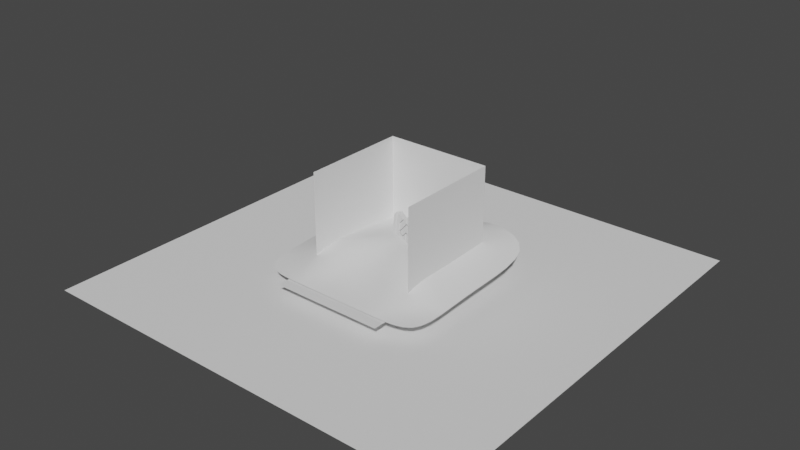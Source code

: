 # Source: scene.blend  (saved by Blender 2.93.21; exported with 4.5.12 LTS)
import bpy
from mathutils import Matrix  # noqa: F401  (used for matrix-valued properties, if any)

bpy.ops.wm.read_factory_settings(use_empty=True)
scene = bpy.context.scene
scene.name = 'Scene'

# ---- collections
col_collection = bpy.data.collections.new('Collection'); scene.collection.children.link(col_collection)

# ---- materials (node trees are filled in below, after node groups)
mat_green = bpy.data.materials.new('Green')
mat_green.use_transparent_shadow = False

# ---- material node trees
mat_green.use_nodes = True; mat_green.node_tree.nodes.clear()
_N = mat_green.node_tree.nodes; _L = mat_green.node_tree.links
n0 = _N.new('ShaderNodeBsdfPrincipled'); n0.name = 'Principled BSDF'; n0.location = (10, 300)
n0.distribution = 'GGX'
n0.subsurface_method = 'BURLEY'
n0.inputs[3].default_value = 1.45
n0.inputs[27].default_value = (0.0, 0.0, 0.0, 1.0)
n0.inputs[28].default_value = 1.0
n1 = _N.new('ShaderNodeOutputMaterial'); n1.name = 'Material Output'; n1.location = (300, 300)
_L.new(n0.outputs[0], n1.inputs[0])
n1.is_active_output = True

# ---- world
world_world = bpy.data.worlds.new('World'); scene.world = world_world
world_world.use_nodes = True; world_world.node_tree.nodes.clear()
_N = world_world.node_tree.nodes; _L = world_world.node_tree.links
n0 = _N.new('ShaderNodeOutputWorld'); n0.name = 'World Output'; n0.location = (300, 300)
n1 = _N.new('ShaderNodeBackground'); n1.name = 'Background'; n1.location = (10, 300)
n1.inputs[0].default_value = (0.05088, 0.05088, 0.05088, 1.0)
_L.new(n1.outputs[0], n0.inputs[0])
n0.is_active_output = True
world_world.color = (0.05088, 0.05088, 0.05088)
world_world.use_sun_shadow = False
world_world.sun_shadow_jitter_overblur = 0.0

# ---- meshes
me_logo = bpy.data.meshes.new('logo')
me_logo.from_pydata([(-2.425, -0.25, 0.6083), (-1.415, -0.25, -1.112), (-2.125, -0.25, 1.118), (-1.115, -0.25, -0.6217), (-1.025, -0.25, -0.6717), (-1.315, -0.25, -1.172), (-0.03521, -0.25, -1.182), (-0.6252, -0.25, -1.272), (-0.005208, -0.25, -2.362), (0.03479, -0.25, -1.272), (0.5748, -0.25, -1.362), (0.4148, -0.25, -0.6117), (1.005, -0.25, -0.6017), (0.2648, -0.25, -0.6717), (-2.045, -0.25, 1.178), (-1.495, -0.25, 0.2283), (-1.135, -0.25, 0.5983), (-1.035, -0.25, -0.5617), (-0.7552, -0.25, -0.05167), (-0.8052, -0.25, 1.178), (0.2648, -0.25, -0.5617), (-0.02521, -0.25, -0.05167), (-1.015, -0.25, 0.6083), (-0.7152, -0.25, 0.08833), (-0.3552, -0.25, 1.738), (-0.06521, -0.25, 1.218), (-0.6152, -0.25, 0.04833), (-0.03521, -0.25, 0.04833), (0.3448, -0.25, 0.6583), (0.03479, -0.25, 1.178), (0.02479, -0.25, 1.278), (1.745, -0.25, 1.788), (-0.2652, -0.25, 1.788), (2.025, -0.25, 1.278), (0.9248, -0.25, 1.178), (1.085, -0.25, 0.6583), (2.035, -0.25, 1.178), (1.415, -0.25, 0.1183), (0.06479, -0.25, 0.01833), (0.3548, -0.25, 0.5083), (0.1048, -0.25, -2.402), (0.6848, -0.25, -2.402), (1.105, -0.25, -0.6717), (1.685, -0.25, -0.6717), (0.4348, -0.25, 0.5583), (1.105, -0.25, -0.5617), (1.035, -0.25, 0.5583), (1.685, -0.25, -0.5617), (-2.125, 0.25, 1.118), (-1.415, 0.25, -1.112), (-2.425, 0.25, 0.6083), (-1.115, 0.25, -0.6217), (-0.03521, 0.25, -1.182), (-1.315, 0.25, -1.172), (-1.025, 0.25, -0.6717), (0.03479, 0.25, -1.272), (-0.005208, 0.25, -2.362), (-0.6252, 0.25, -1.272), (0.5748, 0.25, -1.362), (0.4148, 0.25, -0.6117), (1.005, 0.25, -0.6017), (0.2648, 0.25, -0.6717), (-1.495, 0.25, 0.2283), (-2.045, 0.25, 1.178), (-1.135, 0.25, 0.5983), (-0.7552, 0.25, -0.05167), (-1.035, 0.25, -0.5617), (-0.8052, 0.25, 1.178), (0.2648, 0.25, -0.5617), (-0.02521, 0.25, -0.05167), (-0.3552, 0.25, 1.738), (-0.7152, 0.25, 0.08833), (-1.015, 0.25, 0.6083), (-0.06521, 0.25, 1.218), (-0.03521, 0.25, 0.04833), (-0.6152, 0.25, 0.04833), (0.3448, 0.25, 0.6583), (0.03479, 0.25, 1.178), (1.745, 0.25, 1.788), (0.02479, 0.25, 1.278), (-0.2652, 0.25, 1.788), (2.025, 0.25, 1.278), (0.9248, 0.25, 1.178), (1.085, 0.25, 0.6583), (2.035, 0.25, 1.178), (1.415, 0.25, 0.1183), (0.3548, 0.25, 0.5083), (0.06479, 0.25, 0.01833), (1.105, 0.25, -0.6717), (0.6848, 0.25, -2.402), (0.1048, 0.25, -2.402), (1.685, 0.25, -0.6717), (1.035, 0.25, 0.5583), (1.105, 0.25, -0.5617), (0.4348, 0.25, 0.5583), (1.685, 0.25, -0.5617)], [], [(0, 1, 2), (2, 1, 3), (4, 5, 6), (7, 8, 9), (10, 9, 8), (11, 9, 10), (11, 10, 12), (13, 4, 6), (14, 15, 16), (15, 17, 18), (15, 18, 16), (14, 16, 19), (20, 18, 17), (18, 20, 21), (22, 23, 24), (23, 25, 24), (26, 27, 28), (26, 28, 29), (30, 31, 32), (30, 33, 31), (34, 29, 28), (28, 35, 34), (34, 35, 36), (35, 37, 36), (38, 11, 39), (39, 11, 12), (40, 41, 42), (42, 41, 43), (44, 45, 46), (45, 47, 46), (48, 49, 50), (49, 48, 51), (52, 53, 54), (55, 56, 57), (58, 56, 55), (59, 58, 55), (58, 59, 60), (52, 54, 61), (62, 63, 64), (65, 66, 62), (64, 65, 62), (67, 64, 63), (68, 66, 65), (69, 68, 65), (70, 71, 72), (70, 73, 71), (74, 75, 76), (77, 76, 75), (78, 79, 80), (81, 79, 78), (82, 76, 77), (82, 83, 76), (83, 82, 84), (83, 84, 85), (86, 59, 87), (59, 86, 60), (88, 89, 90), (89, 88, 91), (92, 93, 94), (92, 95, 93), (1, 0, 49), (50, 49, 0), (0, 2, 48), (0, 48, 50), (51, 3, 1), (1, 49, 51), (2, 3, 51), (2, 51, 48), (5, 4, 54), (5, 54, 53), (6, 5, 52), (5, 53, 52), (4, 13, 61), (4, 61, 54), (13, 6, 61), (61, 6, 52), (8, 7, 56), (57, 56, 7), (7, 9, 55), (7, 55, 57), (8, 58, 10), (8, 56, 58), (12, 86, 39), (12, 60, 86), (12, 10, 58), (12, 58, 60), (38, 39, 87), (87, 39, 86), (38, 59, 11), (59, 38, 87), (11, 55, 9), (11, 59, 55), (41, 40, 89), (90, 89, 40), (40, 42, 88), (40, 88, 90), (91, 43, 41), (41, 89, 91), (42, 43, 91), (42, 91, 88), (45, 44, 93), (94, 93, 44), (44, 46, 92), (44, 92, 94), (95, 47, 45), (45, 93, 95), (47, 92, 46), (47, 95, 92), (14, 19, 67), (14, 67, 63), (15, 14, 62), (63, 62, 14), (68, 20, 17), (66, 68, 17), (17, 15, 62), (17, 62, 66), (21, 20, 69), (68, 69, 20), (18, 21, 65), (65, 21, 69), (64, 16, 18), (18, 65, 64), (19, 16, 67), (64, 67, 16), (23, 22, 71), (72, 71, 22), (22, 24, 70), (22, 70, 72), (73, 25, 23), (23, 71, 73), (24, 25, 73), (24, 73, 70), (30, 32, 79), (79, 32, 80), (32, 31, 78), (32, 78, 80), (81, 33, 30), (79, 81, 30), (31, 33, 81), (31, 81, 78), (36, 37, 85), (36, 85, 84), (34, 36, 82), (82, 36, 84), (37, 35, 83), (37, 83, 85), (27, 26, 74), (75, 74, 26), (26, 29, 77), (26, 77, 75), (28, 27, 76), (27, 74, 76), (29, 34, 82), (29, 82, 77), (83, 35, 28), (28, 76, 83)])
_uv = me_logo.uv_layers.new(name='UVMap')
_uv.uv.foreach_set('vector', [0.0, 0.7184, 0.2265, 0.3079, 0.06726, 0.8401, 0.06726, 0.8401, 0.2265, 0.3079, 0.2937, 0.4248, 0.3139, 0.4129, 0.2489, 0.2936, 0.5359, 0.2912, 0.4036, 0.2697, 0.5426, 0.009547, 0.5516, 0.2697, 0.6726, 0.2482, 0.5516, 0.2697, 0.5426, 0.009547, 0.6368, 0.4272, 0.5516, 0.2697, 0.6726, 0.2482, 0.6368, 0.4272, 0.6726, 0.2482, 0.7691, 0.4296, 0.6031, 0.4129, 0.3139, 0.4129, 0.5359, 0.2912, 0.0852, 0.8544, 0.2085, 0.6277, 0.2892, 0.716, 0.2085, 0.6277, 0.3117, 0.4391, 0.3744, 0.5609, 0.2085, 0.6277, 0.3744, 0.5609, 0.2892, 0.716, 0.0852, 0.8544, 0.2892, 0.716, 0.3632, 0.8544, 0.6031, 0.4391, 0.3744, 0.5609, 0.3117, 0.4391, 0.3744, 0.5609, 0.6031, 0.4391, 0.5381, 0.5609, 0.3161, 0.7184, 0.3834, 0.5943, 0.4641, 0.9881, 0.3834, 0.5943, 0.5291, 0.864, 0.4641, 0.9881, 0.4058, 0.5847, 0.5359, 0.5847, 0.6211, 0.7303, 0.4058, 0.5847, 0.6211, 0.7303, 0.5516, 0.8544, 0.5493, 0.8783, 0.935, 1.0, 0.4843, 1.0, 0.5493, 0.8783, 0.9978, 0.8783, 0.935, 1.0, 0.7511, 0.8544, 0.5516, 0.8544, 0.6211, 0.7303, 0.6211, 0.7303, 0.787, 0.7303, 0.7511, 0.8544, 0.7511, 0.8544, 0.787, 0.7303, 1.0, 0.8544, 0.787, 0.7303, 0.861, 0.6014, 1.0, 0.8544, 0.5583, 0.5776, 0.6368, 0.4272, 0.6233, 0.6945, 0.6233, 0.6945, 0.6368, 0.4272, 0.7691, 0.4296, 0.5673, 0.0, 0.6973, 0.0, 0.7915, 0.4129, 0.7915, 0.4129, 0.6973, 0.0, 0.9215, 0.4129, 0.6413, 0.7064, 0.7915, 0.4391, 0.7758, 0.7064, 0.7915, 0.4391, 0.9215, 0.4391, 0.7758, 0.7064, 0.06726, 0.8401, 0.2265, 0.3079, 0.0, 0.7184, 0.2265, 0.3079, 0.06726, 0.8401, 0.2937, 0.4248, 0.5359, 0.2912, 0.2489, 0.2936, 0.3139, 0.4129, 0.5516, 0.2697, 0.5426, 0.009547, 0.4036, 0.2697, 0.6726, 0.2482, 0.5426, 0.009547, 0.5516, 0.2697, 0.6368, 0.4272, 0.6726, 0.2482, 0.5516, 0.2697, 0.6726, 0.2482, 0.6368, 0.4272, 0.7691, 0.4296, 0.5359, 0.2912, 0.3139, 0.4129, 0.6031, 0.4129, 0.2085, 0.6277, 0.0852, 0.8544, 0.2892, 0.716, 0.3744, 0.5609, 0.3117, 0.4391, 0.2085, 0.6277, 0.2892, 0.716, 0.3744, 0.5609, 0.2085, 0.6277, 0.3632, 0.8544, 0.2892, 0.716, 0.0852, 0.8544, 0.6031, 0.4391, 0.3117, 0.4391, 0.3744, 0.5609, 0.5381, 0.5609, 0.6031, 0.4391, 0.3744, 0.5609, 0.4641, 0.9881, 0.3834, 0.5943, 0.3161, 0.7184, 0.4641, 0.9881, 0.5291, 0.864, 0.3834, 0.5943, 0.5359, 0.5847, 0.4058, 0.5847, 0.6211, 0.7303, 0.5516, 0.8544, 0.6211, 0.7303, 0.4058, 0.5847, 0.935, 1.0, 0.5493, 0.8783, 0.4843, 1.0, 0.9978, 0.8783, 0.5493, 0.8783, 0.935, 1.0, 0.7511, 0.8544, 0.6211, 0.7303, 0.5516, 0.8544, 0.7511, 0.8544, 0.787, 0.7303, 0.6211, 0.7303, 0.787, 0.7303, 0.7511, 0.8544, 1.0, 0.8544, 0.787, 0.7303, 1.0, 0.8544, 0.861, 0.6014, 0.6233, 0.6945, 0.6368, 0.4272, 0.5583, 0.5776, 0.6368, 0.4272, 0.6233, 0.6945, 0.7691, 0.4296, 0.7915, 0.4129, 0.6973, 0.0, 0.5673, 0.0, 0.6973, 0.0, 0.7915, 0.4129, 0.9215, 0.4129, 0.7758, 0.7064, 0.7915, 0.4391, 0.6413, 0.7064, 0.7758, 0.7064, 0.9215, 0.4391, 0.7915, 0.4391, 0.2265, 0.3079, 0.0, 0.7184, 0.2265, 0.3079, 0.0, 0.7184, 0.2265, 0.3079, 0.0, 0.7184, 0.0, 0.7184, 0.06726, 0.8401, 0.06726, 0.8401, 0.0, 0.7184, 0.06726, 0.8401, 0.0, 0.7184, 0.2937, 0.4248, 0.2937, 0.4248, 0.2265, 0.3079, 0.2265, 0.3079, 0.2265, 0.3079, 0.2937, 0.4248, 0.06726, 0.8401, 0.2937, 0.4248, 0.2937, 0.4248, 0.06726, 0.8401, 0.2937, 0.4248, 0.06726, 0.8401, 0.2489, 0.2936, 0.3139, 0.4129, 0.3139, 0.4129, 0.2489, 0.2936, 0.3139, 0.4129, 0.2489, 0.2936, 0.5359, 0.2912, 0.2489, 0.2936, 0.5359, 0.2912, 0.2489, 0.2936, 0.2489, 0.2936, 0.5359, 0.2912, 0.3139, 0.4129, 0.6031, 0.4129, 0.6031, 0.4129, 0.3139, 0.4129, 0.6031, 0.4129, 0.3139, 0.4129, 0.6031, 0.4129, 0.5359, 0.2912, 0.6031, 0.4129, 0.6031, 0.4129, 0.5359, 0.2912, 0.5359, 0.2912, 0.5426, 0.009547, 0.4036, 0.2697, 0.5426, 0.009547, 0.4036, 0.2697, 0.5426, 0.009547, 0.4036, 0.2697, 0.4036, 0.2697, 0.5516, 0.2697, 0.5516, 0.2697, 0.4036, 0.2697, 0.5516, 0.2697, 0.4036, 0.2697, 0.5426, 0.009547, 0.6726, 0.2482, 0.6726, 0.2482, 0.5426, 0.009547, 0.5426, 0.009547, 0.6726, 0.2482, 0.7691, 0.4296, 0.6233, 0.6945, 0.6233, 0.6945, 0.7691, 0.4296, 0.7691, 0.4296, 0.6233, 0.6945, 0.7691, 0.4296, 0.6726, 0.2482, 0.6726, 0.2482, 0.7691, 0.4296, 0.6726, 0.2482, 0.7691, 0.4296, 0.5583, 0.5776, 0.6233, 0.6945, 0.5583, 0.5776, 0.5583, 0.5776, 0.6233, 0.6945, 0.6233, 0.6945, 0.5583, 0.5776, 0.6368, 0.4272, 0.6368, 0.4272, 0.6368, 0.4272, 0.5583, 0.5776, 0.5583, 0.5776, 0.6368, 0.4272, 0.5516, 0.2697, 0.5516, 0.2697, 0.6368, 0.4272, 0.6368, 0.4272, 0.5516, 0.2697, 0.6973, 0.0, 0.5673, 0.0, 0.6973, 0.0, 0.5673, 0.0, 0.6973, 0.0, 0.5673, 0.0, 0.5673, 0.0, 0.7915, 0.4129, 0.7915, 0.4129, 0.5673, 0.0, 0.7915, 0.4129, 0.5673, 0.0, 0.9215, 0.4129, 0.9215, 0.4129, 0.6973, 0.0, 0.6973, 0.0, 0.6973, 0.0, 0.9215, 0.4129, 0.7915, 0.4129, 0.9215, 0.4129, 0.9215, 0.4129, 0.7915, 0.4129, 0.9215, 0.4129, 0.7915, 0.4129, 0.7915, 0.4391, 0.6413, 0.7064, 0.7915, 0.4391, 0.6413, 0.7064, 0.7915, 0.4391, 0.6413, 0.7064, 0.6413, 0.7064, 0.7758, 0.7064, 0.7758, 0.7064, 0.6413, 0.7064, 0.7758, 0.7064, 0.6413, 0.7064, 0.9215, 0.4391, 0.9215, 0.4391, 0.7915, 0.4391, 0.7915, 0.4391, 0.7915, 0.4391, 0.9215, 0.4391, 0.9215, 0.4391, 0.7758, 0.7064, 0.7758, 0.7064, 0.9215, 0.4391, 0.9215, 0.4391, 0.7758, 0.7064, 0.0852, 0.8544, 0.3632, 0.8544, 0.3632, 0.8544, 0.0852, 0.8544, 0.3632, 0.8544, 0.0852, 0.8544, 0.2085, 0.6277, 0.0852, 0.8544, 0.2085, 0.6277, 0.0852, 0.8544, 0.2085, 0.6277, 0.0852, 0.8544, 0.6031, 0.4391, 0.6031, 0.4391, 0.3117, 0.4391, 0.3117, 0.4391, 0.6031, 0.4391, 0.3117, 0.4391, 0.3117, 0.4391, 0.2085, 0.6277, 0.2085, 0.6277, 0.3117, 0.4391, 0.2085, 0.6277, 0.3117, 0.4391, 0.5381, 0.5609, 0.6031, 0.4391, 0.5381, 0.5609, 0.6031, 0.4391, 0.5381, 0.5609, 0.6031, 0.4391, 0.3744, 0.5609, 0.5381, 0.5609, 0.3744, 0.5609, 0.3744, 0.5609, 0.5381, 0.5609, 0.5381, 0.5609, 0.2892, 0.716, 0.2892, 0.716, 0.3744, 0.5609, 0.3744, 0.5609, 0.3744, 0.5609, 0.2892, 0.716, 0.3632, 0.8544, 0.2892, 0.716, 0.3632, 0.8544, 0.2892, 0.716, 0.3632, 0.8544, 0.2892, 0.716, 0.3834, 0.5943, 0.3161, 0.7184, 0.3834, 0.5943, 0.3161, 0.7184, 0.3834, 0.5943, 0.3161, 0.7184, 0.3161, 0.7184, 0.4641, 0.9881, 0.4641, 0.9881, 0.3161, 0.7184, 0.4641, 0.9881, 0.3161, 0.7184, 0.5291, 0.864, 0.5291, 0.864, 0.3834, 0.5943, 0.3834, 0.5943, 0.3834, 0.5943, 0.5291, 0.864, 0.4641, 0.9881, 0.5291, 0.864, 0.5291, 0.864, 0.4641, 0.9881, 0.5291, 0.864, 0.4641, 0.9881, 0.5493, 0.8783, 0.4843, 1.0, 0.5493, 0.8783, 0.5493, 0.8783, 0.4843, 1.0, 0.4843, 1.0, 0.4843, 1.0, 0.935, 1.0, 0.935, 1.0, 0.4843, 1.0, 0.935, 1.0, 0.4843, 1.0, 0.9978, 0.8783, 0.9978, 0.8783, 0.5493, 0.8783, 0.5493, 0.8783, 0.9978, 0.8783, 0.5493, 0.8783, 0.935, 1.0, 0.9978, 0.8783, 0.9978, 0.8783, 0.935, 1.0, 0.9978, 0.8783, 0.935, 1.0, 1.0, 0.8544, 0.861, 0.6014, 0.861, 0.6014, 1.0, 0.8544, 0.861, 0.6014, 1.0, 0.8544, 0.7511, 0.8544, 1.0, 0.8544, 0.7511, 0.8544, 0.7511, 0.8544, 1.0, 0.8544, 1.0, 0.8544, 0.861, 0.6014, 0.787, 0.7303, 0.787, 0.7303, 0.861, 0.6014, 0.787, 0.7303, 0.861, 0.6014, 0.5359, 0.5847, 0.4058, 0.5847, 0.5359, 0.5847, 0.4058, 0.5847, 0.5359, 0.5847, 0.4058, 0.5847, 0.4058, 0.5847, 0.5516, 0.8544, 0.5516, 0.8544, 0.4058, 0.5847, 0.5516, 0.8544, 0.4058, 0.5847, 0.6211, 0.7303, 0.5359, 0.5847, 0.6211, 0.7303, 0.5359, 0.5847, 0.5359, 0.5847, 0.6211, 0.7303, 0.5516, 0.8544, 0.7511, 0.8544, 0.7511, 0.8544, 0.5516, 0.8544, 0.7511, 0.8544, 0.5516, 0.8544, 0.787, 0.7303, 0.787, 0.7303, 0.6211, 0.7303, 0.6211, 0.7303, 0.6211, 0.7303, 0.787, 0.7303])
me_logo.materials.append(mat_green)
me_logo.use_remesh_fix_poles = True
me_logo.use_remesh_preserve_attributes = False
me_logo.update()
me_cube_001 = bpy.data.meshes.new('Cube.001')
me_cube_001.from_pydata([(-13.68, -13.68, -3.42), (-13.68, 13.68, -3.42), (13.68, -13.68, -3.42), (13.68, 13.68, -3.42)], [], [(1, 0, 2, 3)])
_uv = me_cube_001.uv_layers.new(name='UVMap')
_uv.uv.foreach_set('vector', [0.125, 0.5, 0.125, 0.75, 0.375, 0.75, 0.375, 0.5])
me_cube_001.use_remesh_fix_poles = True
me_cube_001.use_remesh_preserve_attributes = False
me_cube_001.update()
me_cube_002 = bpy.data.meshes.new('Cube.002')
me_cube_002.from_pydata([(3.42, -3.42, -3.42), (3.42, -3.42, 3.42), (3.42, 3.42, -3.42), (3.42, 3.42, 3.42)], [], [(2, 0, 1, 3)])
_uv = me_cube_002.uv_layers.new(name='UVMap')
_uv.uv.foreach_set('vector', [0.375, 0.5, 0.375, 0.75, 0.625, 0.75, 0.625, 0.5])
me_cube_002.use_remesh_fix_poles = True
me_cube_002.use_remesh_preserve_attributes = False
me_cube_002.update()
me_cube_003 = bpy.data.meshes.new('Cube.003')
me_cube_003.from_pydata([(-3.42, 3.42, -3.42), (-3.42, 3.42, 3.42), (3.42, 3.42, -3.42), (3.42, 3.42, 3.42)], [], [(0, 2, 3, 1)])
_uv = me_cube_003.uv_layers.new(name='UVMap')
_uv.uv.foreach_set('vector', [0.375, 0.25, 0.375, 0.5, 0.625, 0.5, 0.625, 0.25])
me_cube_003.use_remesh_fix_poles = True
me_cube_003.use_remesh_preserve_attributes = False
me_cube_003.update()
me_cube_005 = bpy.data.meshes.new('Cube.005')
me_cube_005.from_pydata([(-3.42, -3.42, -3.42), (-3.42, -3.42, 3.42), (-3.42, 3.42, -3.42), (-3.42, 3.42, 3.42)], [], [(0, 2, 3, 1)])
_uv = me_cube_005.uv_layers.new(name='UVMap')
_uv.uv.foreach_set('vector', [0.375, 0.0, 0.375, 0.25, 0.625, 0.25, 0.625, 0.0])
me_cube_005.use_remesh_fix_poles = True
me_cube_005.use_remesh_preserve_attributes = False
me_cube_005.update()
me_cube_006 = bpy.data.meshes.new('Cube.006')
me_cube_006.from_pydata([(-5.661, -5.661, -3.707), (-5.661, 5.661, -3.42), (5.661, -5.661, -3.74), (5.661, 5.661, -3.42), (-5.661, 0.0, -3.42), (0.0, 5.661, -3.42), (5.661, 0.0, -3.42), (0.0, -5.661, -3.755), (0.0, 0.0, -1.936), (2.83, -5.661, -3.748), (2.83, 5.661, -2.322), (2.83, 0.0, -2.678), (-5.661, -2.83, -3.563), (5.661, -2.83, -3.58), (0.0, -2.83, -3.359), (2.83, -2.83, -2.459), (-2.83, 5.661, -3.42), (-2.83, -5.661, -3.731), (-2.83, 0.0, -2.678), (-2.83, -2.83, -2.503)], [], [(15, 9, 2, 13), (10, 11, 6, 3), (16, 18, 8, 5), (19, 17, 7, 14), (5, 8, 11, 10), (14, 7, 9, 15), (8, 14, 15, 11), (18, 19, 14, 8), (11, 15, 13, 6), (4, 12, 19, 18), (12, 0, 17, 19), (1, 4, 18, 16)])
me_cube_006.polygons.foreach_set('use_smooth', [True] * 12)
_uv = me_cube_006.uv_layers.new(name='UVMap')
_uv.uv.foreach_set('vector', [0.2513, 0.7409, 0.2484, 0.9992, 0.0006318, 0.9988, 0.0006719, 0.7508, 0.2505, 0.0, 0.2504, 0.4963, 0.0007119, 0.5028, 0.0, 0.009684, 0.7434, 0.01082, 0.746, 0.4971, 0.5, 0.4899, 0.4956, 0.01044, 0.7467, 0.742, 0.7441, 0.9998, 0.4962, 0.9997, 0.4968, 0.7495, 0.4956, 0.01044, 0.5, 0.4899, 0.2504, 0.4963, 0.2505, 0.0, 0.4968, 0.7495, 0.4962, 0.9997, 0.2484, 0.9992, 0.2513, 0.7409, 0.5, 0.4899, 0.4968, 0.7495, 0.2513, 0.7409, 0.2504, 0.4963, 0.746, 0.4971, 0.7467, 0.742, 0.4968, 0.7495, 0.5, 0.4899, 0.2504, 0.4963, 0.2513, 0.7409, 0.0006719, 0.7508, 0.0007119, 0.5028, 0.9919, 0.5043, 0.9919, 0.7521, 0.7467, 0.742, 0.746, 0.4971, 0.9919, 0.7521, 0.9919, 1.0, 0.7441, 0.9998, 0.7467, 0.742, 0.9912, 0.0112, 0.9919, 0.5043, 0.746, 0.4971, 0.7434, 0.01082])
me_cube_006.use_remesh_fix_poles = True
me_cube_006.use_remesh_preserve_attributes = False
me_cube_006.update()
me_plane = bpy.data.meshes.new('Plane')
me_plane.from_pydata([(-1.0, -1.0, 0.0), (1.0, -1.0, 0.0), (-1.0, 1.0, 0.0), (1.0, 1.0, 0.0)], [], [(0, 1, 3, 2)])
_uv = me_plane.uv_layers.new(name='UVMap')
_uv.uv.foreach_set('vector', [0.0, 0.0, 1.0, 0.0, 1.0, 1.0, 0.0, 1.0])
me_plane.use_remesh_fix_poles = True
me_plane.use_remesh_preserve_attributes = False
me_plane.update()

# ---- objects
ob_logo = bpy.data.objects.new('logo', me_logo)
ob_floor = bpy.data.objects.new('Floor', me_cube_001)
ob_rightwall = bpy.data.objects.new('RightWall', me_cube_002)
ob_backwall = bpy.data.objects.new('BackWall', me_cube_003)
ob_leftwall = bpy.data.objects.new('LeftWall', me_cube_005)
ob_sand = bpy.data.objects.new('Sand', me_cube_006)
ob_water = bpy.data.objects.new('Water', me_plane)

# ---- transforms, parenting, visibility, modifiers, constraints
ob_logo.location = (0.09653, 0.3145, -0.9411)
ob_logo.rotation_euler = (-0.2547, 0.1837, -0.5013)
ob_logo.scale = (0.6822, 0.6822, 0.6822)
ob_floor.location = (0.0, 0.0, 0.0)
ob_rightwall.location = (0.0, 0.0, 0.0)
ob_backwall.location = (0.0, 0.0, 0.0)
ob_leftwall.location = (0.0, 0.0, 0.0)
ob_sand.location = (0.0, 0.0, 0.2866)
_m = ob_sand.modifiers.new('Triangulate', 'TRIANGULATE')
_m = ob_sand.modifiers.new('Subdivision', 'SUBSURF')
_m.levels = 2
_m = ob_sand.modifiers.new('Displace', 'DISPLACE')
_m.strength = 2.0
_m.direction = 'Z'
ob_water.location = (0.0, -2.796, -2.554)
ob_water.scale = (3.592, 3.592, 3.592)

# ---- collection membership
col_collection.objects.link(ob_logo)
col_collection.objects.link(ob_floor)
col_collection.objects.link(ob_rightwall)
col_collection.objects.link(ob_backwall)
col_collection.objects.link(ob_leftwall)
col_collection.objects.link(ob_sand)
col_collection.objects.link(ob_water)

# ---- scene / render settings (as saved in the file)
scene.frame_start = 1; scene.frame_end = 250; scene.frame_set(145)
scene.render.engine = 'BLENDER_EEVEE_NEXT'
scene.cycles.use_denoising = False
scene.cycles.samples = 128
scene.cycles.sampling_pattern = 'TABULATED_SOBOL'
scene.cycles.use_adaptive_sampling = False
scene.cycles.use_light_tree = False
scene.view_settings.view_transform = 'Filmic'
bpy.context.view_layer.update()

# ---- added for rendering (the .blend has no active camera and no usable light): camera, sun
cam_auto = bpy.data.cameras.new('AutoCamera')
cam_auto.lens = 50.0
cam_auto.sensor_width = 36.0
cam_auto.clip_end = 1000.0
ob_auto_camera = bpy.data.objects.new('AutoCamera', cam_auto)
scene.collection.objects.link(ob_auto_camera)
ob_auto_camera.location = (36.3849, -43.6619, 29.0053)
ob_auto_camera.rotation_euler = (1.09748, -7.21219e-08, 0.694738)
scene.camera = ob_auto_camera
light_auto_sun = bpy.data.lights.new('AutoSun', 'SUN')
light_auto_sun.energy = 3.0
light_auto_sun.angle = 0.0523599
ob_auto_sun = bpy.data.objects.new('AutoSun', light_auto_sun)
scene.collection.objects.link(ob_auto_sun)
ob_auto_sun.rotation_euler = (0.872665, 0.174533, 0.523599)
bpy.context.view_layer.update()
